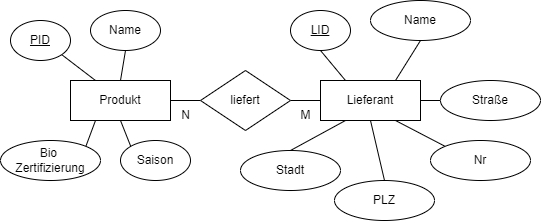

The diagram above was exported from draw.io. Its source (the exported page's mxGraphModel, read from the mxfile embedded in the PNG):
<mxGraphModel dx="946" dy="431" grid="1" gridSize="10" guides="1" tooltips="1" connect="1" arrows="1" fold="1" page="1" pageScale="1" pageWidth="827" pageHeight="1169" math="0" shadow="0">
  <root>
    <mxCell id="0" />
    <mxCell id="1" parent="0" />
    <mxCell id="5" style="edgeStyle=none;html=1;exitX=1;exitY=0.5;exitDx=0;exitDy=0;entryX=0;entryY=0.5;entryDx=0;entryDy=0;endArrow=none;endFill=0;" parent="1" source="2" target="4" edge="1">
      <mxGeometry relative="1" as="geometry" />
    </mxCell>
    <mxCell id="2" value="Produkt" style="whiteSpace=wrap;html=1;align=center;" parent="1" vertex="1">
      <mxGeometry x="100" y="190" width="100" height="40" as="geometry" />
    </mxCell>
    <mxCell id="3" value="Lieferant" style="whiteSpace=wrap;html=1;align=center;" parent="1" vertex="1">
      <mxGeometry x="350" y="190" width="100" height="40" as="geometry" />
    </mxCell>
    <mxCell id="6" style="edgeStyle=none;html=1;exitX=1;exitY=0.5;exitDx=0;exitDy=0;entryX=0;entryY=0.5;entryDx=0;entryDy=0;endArrow=none;endFill=0;" parent="1" source="4" target="3" edge="1">
      <mxGeometry relative="1" as="geometry" />
    </mxCell>
    <mxCell id="4" value="liefert" style="shape=rhombus;perimeter=rhombusPerimeter;whiteSpace=wrap;html=1;align=center;" parent="1" vertex="1">
      <mxGeometry x="230" y="180" width="90" height="60" as="geometry" />
    </mxCell>
    <mxCell id="17" style="edgeStyle=none;html=1;exitX=0.5;exitY=1;exitDx=0;exitDy=0;entryX=0.25;entryY=0;entryDx=0;entryDy=0;endArrow=none;endFill=0;" parent="1" source="7" target="3" edge="1">
      <mxGeometry relative="1" as="geometry" />
    </mxCell>
    <mxCell id="7" value="LID" style="ellipse;whiteSpace=wrap;html=1;align=center;fontStyle=4;" parent="1" vertex="1">
      <mxGeometry x="320" y="120" width="60" height="40" as="geometry" />
    </mxCell>
    <mxCell id="13" style="edgeStyle=none;html=1;exitX=1;exitY=1;exitDx=0;exitDy=0;entryX=0.25;entryY=0;entryDx=0;entryDy=0;endArrow=none;endFill=0;" parent="1" source="8" target="2" edge="1">
      <mxGeometry relative="1" as="geometry" />
    </mxCell>
    <mxCell id="8" value="PID" style="ellipse;whiteSpace=wrap;html=1;align=center;fontStyle=4;" parent="1" vertex="1">
      <mxGeometry x="40" y="130" width="60" height="40" as="geometry" />
    </mxCell>
    <mxCell id="18" style="edgeStyle=none;html=1;exitX=0.5;exitY=1;exitDx=0;exitDy=0;entryX=0.75;entryY=0;entryDx=0;entryDy=0;endArrow=none;endFill=0;" parent="1" source="9" target="3" edge="1">
      <mxGeometry relative="1" as="geometry" />
    </mxCell>
    <mxCell id="9" value="Name" style="ellipse;whiteSpace=wrap;html=1;align=center;" parent="1" vertex="1">
      <mxGeometry x="400" y="110" width="100" height="40" as="geometry" />
    </mxCell>
    <mxCell id="14" style="edgeStyle=none;html=1;exitX=0.5;exitY=1;exitDx=0;exitDy=0;entryX=0.5;entryY=0;entryDx=0;entryDy=0;endArrow=none;endFill=0;" parent="1" source="10" target="2" edge="1">
      <mxGeometry relative="1" as="geometry" />
    </mxCell>
    <mxCell id="10" value="Name" style="ellipse;whiteSpace=wrap;html=1;align=center;" parent="1" vertex="1">
      <mxGeometry x="120" y="120" width="70" height="40" as="geometry" />
    </mxCell>
    <mxCell id="15" style="edgeStyle=none;html=1;exitX=1;exitY=0;exitDx=0;exitDy=0;entryX=0.25;entryY=1;entryDx=0;entryDy=0;endArrow=none;endFill=0;" parent="1" source="11" target="2" edge="1">
      <mxGeometry relative="1" as="geometry" />
    </mxCell>
    <mxCell id="11" value="Bio&amp;nbsp;&lt;br&gt;Zertifizierung" style="ellipse;whiteSpace=wrap;html=1;align=center;" parent="1" vertex="1">
      <mxGeometry x="30" y="250" width="100" height="40" as="geometry" />
    </mxCell>
    <mxCell id="16" style="edgeStyle=none;html=1;exitX=0;exitY=0;exitDx=0;exitDy=0;entryX=0.5;entryY=1;entryDx=0;entryDy=0;endArrow=none;endFill=0;" parent="1" source="12" target="2" edge="1">
      <mxGeometry relative="1" as="geometry" />
    </mxCell>
    <mxCell id="12" value="Saison" style="ellipse;whiteSpace=wrap;html=1;align=center;" parent="1" vertex="1">
      <mxGeometry x="150" y="250" width="70" height="40" as="geometry" />
    </mxCell>
    <mxCell id="19" value="N" style="text;html=1;align=center;verticalAlign=middle;resizable=0;points=[];autosize=1;strokeColor=none;fillColor=none;" parent="1" vertex="1">
      <mxGeometry x="200" y="210" width="30" height="30" as="geometry" />
    </mxCell>
    <mxCell id="20" value="M" style="text;html=1;align=center;verticalAlign=middle;resizable=0;points=[];autosize=1;strokeColor=none;fillColor=none;" parent="1" vertex="1">
      <mxGeometry x="320" y="210" width="30" height="30" as="geometry" />
    </mxCell>
    <mxCell id="24" style="edgeStyle=none;html=1;exitX=0;exitY=0.5;exitDx=0;exitDy=0;entryX=1;entryY=0.5;entryDx=0;entryDy=0;endArrow=none;endFill=0;" edge="1" parent="1" source="21" target="3">
      <mxGeometry relative="1" as="geometry" />
    </mxCell>
    <mxCell id="21" value="Straße" style="ellipse;whiteSpace=wrap;html=1;align=center;" vertex="1" parent="1">
      <mxGeometry x="470" y="190" width="100" height="40" as="geometry" />
    </mxCell>
    <mxCell id="25" style="edgeStyle=none;html=1;exitX=0;exitY=0;exitDx=0;exitDy=0;entryX=0.75;entryY=1;entryDx=0;entryDy=0;endArrow=none;endFill=0;" edge="1" parent="1" source="22" target="3">
      <mxGeometry relative="1" as="geometry" />
    </mxCell>
    <mxCell id="22" value="Nr" style="ellipse;whiteSpace=wrap;html=1;align=center;" vertex="1" parent="1">
      <mxGeometry x="460" y="250" width="100" height="40" as="geometry" />
    </mxCell>
    <mxCell id="26" style="edgeStyle=none;html=1;exitX=0.5;exitY=0;exitDx=0;exitDy=0;entryX=0.25;entryY=1;entryDx=0;entryDy=0;endArrow=none;endFill=0;" edge="1" parent="1" source="23" target="3">
      <mxGeometry relative="1" as="geometry" />
    </mxCell>
    <mxCell id="23" value="Stadt" style="ellipse;whiteSpace=wrap;html=1;align=center;" vertex="1" parent="1">
      <mxGeometry x="270" y="260" width="100" height="40" as="geometry" />
    </mxCell>
    <mxCell id="29" style="edgeStyle=none;html=1;exitX=0.5;exitY=0;exitDx=0;exitDy=0;entryX=0.5;entryY=1;entryDx=0;entryDy=0;endArrow=none;endFill=0;" edge="1" parent="1" source="27" target="3">
      <mxGeometry relative="1" as="geometry" />
    </mxCell>
    <mxCell id="27" value="PLZ" style="ellipse;whiteSpace=wrap;html=1;align=center;" vertex="1" parent="1">
      <mxGeometry x="364" y="290" width="100" height="40" as="geometry" />
    </mxCell>
  </root>
</mxGraphModel>